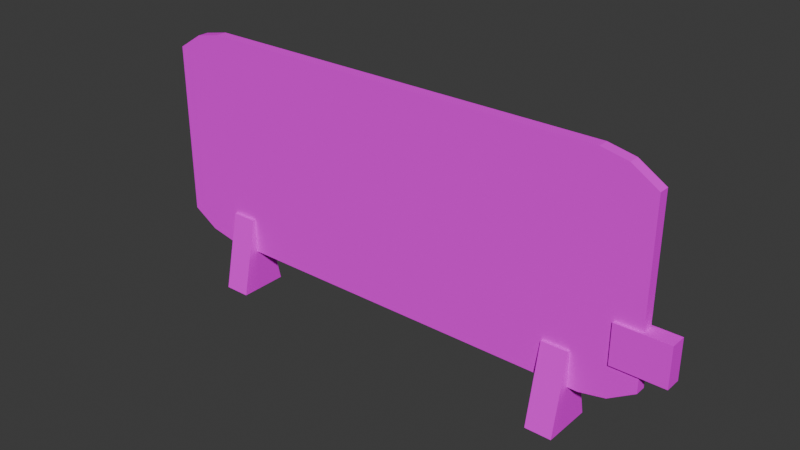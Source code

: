 # Source: Barricade01.blend  (saved by Blender 4.2.66; exported with 4.5.12 LTS)
import bpy
from mathutils import Matrix  # noqa: F401  (used for matrix-valued properties, if any)

bpy.ops.wm.read_factory_settings(use_empty=True)
scene = bpy.context.scene
scene.name = 'Scene'

# ---- collections
col_collection = bpy.data.collections.new('Collection'); scene.collection.children.link(col_collection)

# ---- images (referenced by path relative to the original .blend; pixels are not part of the script)
import os
ASSET_DIR = os.environ.get("B2B_ASSET_DIR", "")  # directory of the original .blend (textures are referenced by path, not embedded)
HERE = os.path.dirname(os.path.abspath(__file__))  # packed textures are extracted next to this script under _unpacked/

def load_image(name, relpath, width, height, colorspace="sRGB"):
    """Load a texture the original file referenced (path relative to the .blend, or extracted next to this script)."""
    p = next((c for c in (os.path.join(HERE, relpath), os.path.join(ASSET_DIR, relpath)) if relpath and os.path.exists(c)), "")
    if p:
        img = bpy.data.images.load(p, check_existing=True)
        img.name = name
    else:  # same state as the original file: an image datablock whose file is absent (Cycles renders it pink)
        img = bpy.data.images.new(name, width, height)
        img.source = "FILE"
        img.filepath = "//" + (relpath or name)
    img.colorspace_settings.name = colorspace
    return img
img_barricade01_a_png = load_image('Barricade01_a.png', 'Barricade01_a.png', 1024, 1024, 'sRGB')

# ---- materials (node trees are filled in below, after node groups)
mat_primary = bpy.data.materials.new('Primary')
mat_primary.alpha_threshold = 0.0
mat_primary.use_transparent_shadow = False
mat_primary.roughness = 0.5
mat_primary.line_color = (0.0, 0.0, 0.0, 1.0)

# ---- material node trees
mat_primary.use_nodes = True; mat_primary.node_tree.nodes.clear()
_N = mat_primary.node_tree.nodes; _L = mat_primary.node_tree.links
n0 = _N.new('ShaderNodeOutputMaterial'); n0.name = 'Material Output'; n0.location = (300, 300)
n1 = _N.new('ShaderNodeBsdfPrincipled'); n1.name = 'Principled BSDF'; n1.location = (10, 300)
n1.inputs[3].default_value = 1.45
n1.inputs[13].default_value = 0.05
n2 = _N.new('ShaderNodeTexImage'); n2.name = 'Image Texture'; n2.location = (-280, 280)
n2.image = img_barricade01_a_png
n2.interpolation = 'Closest'
_L.new(n1.outputs[0], n0.inputs[0])
_L.new(n2.outputs[0], n1.inputs[0])
n0.is_active_output = True

# ---- world
world_world = bpy.data.worlds.new('World'); scene.world = world_world
world_world.use_nodes = True; world_world.node_tree.nodes.clear()
_N = world_world.node_tree.nodes; _L = world_world.node_tree.links
n0 = _N.new('ShaderNodeOutputWorld'); n0.name = 'World Output'; n0.location = (300, 300)
n1 = _N.new('ShaderNodeBackground'); n1.name = 'Background'; n1.location = (10, 300)
n1.inputs[0].default_value = (0.05088, 0.05088, 0.05088, 1.0)
_L.new(n1.outputs[0], n0.inputs[0])
n0.is_active_output = True
world_world.color = (0.05088, 0.05088, 0.05088)
world_world.sun_shadow_jitter_overblur = 0.0

# ---- meshes
me_cube_001 = bpy.data.meshes.new('Cube.001')
me_cube_001.from_pydata([(-2.48, -0.05231, 0.6201), (-2.48, -0.05231, 2.294), (-2.48, 0.05231, 0.6201), (-2.48, 0.05231, 2.294), (2.48, -0.05231, 0.6201), (2.48, -0.05231, 2.294), (2.48, 0.05231, 0.6201), (2.48, 0.05231, 2.294), (1.98, 0.05231, 0.4108), (-1.98, 0.05231, 0.4108), (-1.98, 0.05231, 2.503), (1.98, 0.05231, 2.503), (-1.98, -0.05231, 0.4108), (1.98, -0.05231, 0.4108), (1.98, -0.05231, 2.503), (-1.98, -0.05231, 2.503), (-2.23, 0.05231, 0.4631), (-2.23, -0.05231, 2.451), (-2.23, 0.05231, 2.451), (-2.23, -0.05231, 0.4631), (2.23, 0.05231, 2.451), (2.23, -0.05231, 0.4631), (2.23, 0.05231, 0.4631), (2.23, -0.05231, 2.451), (-1.881, -0.2372, 0.0), (-1.881, -0.07846, 0.7532), (-1.881, 0.2372, 0.0), (-1.881, 0.07846, 0.7532), (-1.628, -0.2372, 0.0), (-1.628, -0.07846, 0.7532), (-1.628, 0.2372, 0.0), (-1.628, 0.07846, 0.7532), (1.628, -0.2372, 0.0), (1.628, -0.07846, 0.7532), (1.628, 0.2372, 0.0), (1.628, 0.07846, 0.7532), (1.881, -0.2372, 0.0), (1.881, -0.07846, 0.7532), (1.881, 0.2372, 0.0), (1.881, 0.07846, 0.7532), (2.73, -0.07846, 1.164), (2.73, -0.07846, 0.7833), (2.48, 0.07846, 1.164), (2.73, 0.07846, 1.164), (2.48, -0.07846, 0.7833), (2.48, 0.07846, 0.7833), (2.73, 0.07846, 0.7833), (2.23, 0.07846, 1.164), (2.23, 0.07846, 0.7833), (2.48, -0.07846, 1.164), (2.23, -0.07846, 1.164), (2.23, -0.07846, 0.7833)], [], [(0, 1, 3, 2), (22, 20, 7, 6), (6, 7, 5, 4), (19, 17, 1, 0), (22, 6, 4, 21), (18, 3, 1, 17), (20, 11, 14, 23), (11, 10, 15, 14), (16, 9, 12, 19), (9, 8, 13, 12), (21, 23, 14, 13), (13, 14, 15, 12), (16, 18, 10, 9), (9, 10, 11, 8), (2, 3, 18, 16), (2, 16, 19, 0), (10, 18, 17, 15), (12, 15, 17, 19), (4, 5, 23, 21), (7, 20, 23, 5), (8, 22, 21, 13), (8, 11, 20, 22), (24, 25, 27, 26), (26, 27, 31, 30), (30, 31, 29, 28), (28, 29, 25, 24), (26, 30, 28, 24), (31, 27, 25, 29), (32, 33, 35, 34), (34, 35, 39, 38), (38, 39, 37, 36), (36, 37, 33, 32), (34, 38, 36, 32), (39, 35, 33, 37), (45, 46, 41, 44), (43, 42, 49, 40), (41, 40, 49, 44), (46, 43, 40, 41), (45, 42, 43, 46), (44, 51, 48, 45), (50, 49, 42, 47), (48, 47, 42, 45), (51, 50, 47, 48), (44, 49, 50, 51)])
_uv = me_cube_001.uv_layers.new(name='UVMap')
_uv.uv.foreach_set('vector', [0.5417, 0.2812, 0.7604, 0.2812, 0.7604, 0.25, 0.5417, 0.25, 0.9688, 0.2083, 0.9688, 0.9688, 1.0, 0.9167, 1.0, 0.2708, 1.0, 0.2708, 1.0, 0.9167, 0.9844, 0.9167, 0.9844, 0.2708, 0.02604, 0.2083, 0.02604, 0.9688, 0.005208, 0.9167, 0.005208, 0.2708, 0.7917, 0.2812, 0.8281, 0.2812, 0.8281, 0.25, 0.7917, 0.25, 0.2083, 0.2812, 0.1719, 0.2812, 0.1719, 0.25, 0.2083, 0.25, 0.7917, 0.2812, 0.7604, 0.2812, 0.7604, 0.25, 0.7917, 0.25, 0.7604, 0.2812, 0.2396, 0.2812, 0.2396, 0.25, 0.7604, 0.25, 0.2083, 0.2812, 0.2396, 0.2812, 0.2396, 0.25, 0.2083, 0.25, 0.2396, 0.2812, 0.7604, 0.2812, 0.7604, 0.25, 0.2396, 0.25, 0.9688, 0.2083, 0.9688, 0.9688, 0.9062, 1.0, 0.9062, 0.1667, 0.9062, 0.1667, 0.9062, 1.0, 0.08854, 1.0, 0.08854, 0.1667, 0.02604, 0.2083, 0.02604, 0.9688, 0.08854, 1.0, 0.08854, 0.1667, 0.08854, 0.1667, 0.08854, 1.0, 0.9062, 1.0, 0.9062, 0.1667, 0.005208, 0.2708, 0.005208, 0.9167, 0.02604, 0.9688, 0.02604, 0.2083, 0.1719, 0.2812, 0.2083, 0.2812, 0.2083, 0.25, 0.1719, 0.25, 0.2396, 0.2812, 0.2083, 0.2812, 0.2083, 0.25, 0.2396, 0.25, 0.08854, 0.1667, 0.08854, 1.0, 0.02604, 0.9688, 0.02604, 0.2083, 1.0, 0.2708, 1.0, 0.9167, 0.9688, 0.9688, 0.9688, 0.2083, 0.8281, 0.2812, 0.7917, 0.2812, 0.7917, 0.25, 0.8281, 0.25, 0.7604, 0.2812, 0.7917, 0.2812, 0.7917, 0.25, 0.7604, 0.25, 0.9062, 0.1667, 0.9062, 1.0, 0.9688, 0.9688, 0.9688, 0.2083, 0.8698, 0.0, 0.8698, 0.2917, 0.8281, 0.2917, 0.8281, 0.0, 0.8281, 0.0, 0.8281, 0.2917, 0.8698, 0.2917, 0.8698, 0.0, 0.8698, 0.0, 0.8698, 0.2917, 0.8281, 0.2917, 0.8281, 0.0, 0.8698, 0.0, 0.8698, 0.2917, 0.8281, 0.2917, 0.8281, 0.0, 0.974, 0.3333, 1.0, 0.3333, 1.0, 0.4792, 0.974, 0.4792, 0.8385, 0.2917, 0.8385, 0.2083, 0.8594, 0.2083, 0.8594, 0.2917, 0.8698, 0.0, 0.8698, 0.2917, 0.8281, 0.2917, 0.8281, 0.0, 0.8281, 0.0, 0.8281, 0.2917, 0.8698, 0.2917, 0.8698, 0.0, 0.8698, 0.0, 0.8698, 0.2917, 0.8281, 0.2917, 0.8281, 0.0, 0.8698, 0.0, 0.8698, 0.2917, 0.8281, 0.2917, 0.8281, 0.0, 1.0, 0.3333, 0.974, 0.3333, 0.974, 0.4792, 1.0, 0.4792, 0.8385, 0.2917, 0.8385, 0.2083, 0.8594, 0.2083, 0.8594, 0.2917, 0.9948, 0.4062, 0.9948, 0.3333, 0.9792, 0.3333, 0.9792, 0.4062, 0.9948, 0.3333, 0.9948, 0.4062, 0.9792, 0.4062, 0.9792, 0.3333, 1.0, 0.3338, 1.0, 0.4807, 0.974, 0.4807, 0.974, 0.3338, 1.0, 0.3333, 1.0, 0.4797, 0.974, 0.4797, 0.974, 0.3333, 1.0, 0.3338, 1.0, 0.4807, 0.974, 0.4807, 0.974, 0.3338, 0.9948, 0.4062, 0.9948, 0.3333, 0.9792, 0.3333, 0.9792, 0.4062, 0.9948, 0.3333, 0.9948, 0.4062, 0.9792, 0.4062, 0.9792, 0.3333, 1.0, 0.3338, 1.0, 0.4807, 0.974, 0.4807, 0.974, 0.3338, 1.0, 0.3333, 1.0, 0.4797, 0.974, 0.4797, 0.974, 0.3333, 1.0, 0.3338, 1.0, 0.4807, 0.974, 0.4807, 0.974, 0.3338])
me_cube_001.materials.append(mat_primary)
me_cube_001.update()

# ---- objects
ob_barricade01 = bpy.data.objects.new('Barricade01', me_cube_001)

# ---- transforms, parenting, visibility, modifiers, constraints
ob_barricade01.location = (0.0, 0.0, 0.0)

# ---- collection membership
col_collection.objects.link(ob_barricade01)

# ---- scene / render settings (as saved in the file)
scene.frame_start = 1; scene.frame_end = 250; scene.frame_set(1)
scene.render.engine = 'BLENDER_EEVEE_NEXT'
bpy.context.view_layer.update()

# ---- added for rendering (the .blend has no active camera and no usable light): camera, sun
cam_auto = bpy.data.cameras.new('AutoCamera')
cam_auto.lens = 50.0
cam_auto.sensor_width = 36.0
cam_auto.clip_end = 1000.0
ob_auto_camera = bpy.data.objects.new('AutoCamera', cam_auto)
scene.collection.objects.link(ob_auto_camera)
ob_auto_camera.location = (5.49105, -6.43918, 5.54435)
ob_auto_camera.rotation_euler = (1.09748, -7.21219e-08, 0.694738)
scene.camera = ob_auto_camera
light_auto_sun = bpy.data.lights.new('AutoSun', 'SUN')
light_auto_sun.energy = 3.0
light_auto_sun.angle = 0.0523599
ob_auto_sun = bpy.data.objects.new('AutoSun', light_auto_sun)
scene.collection.objects.link(ob_auto_sun)
ob_auto_sun.rotation_euler = (0.872665, 0.174533, 0.523599)
bpy.context.view_layer.update()
